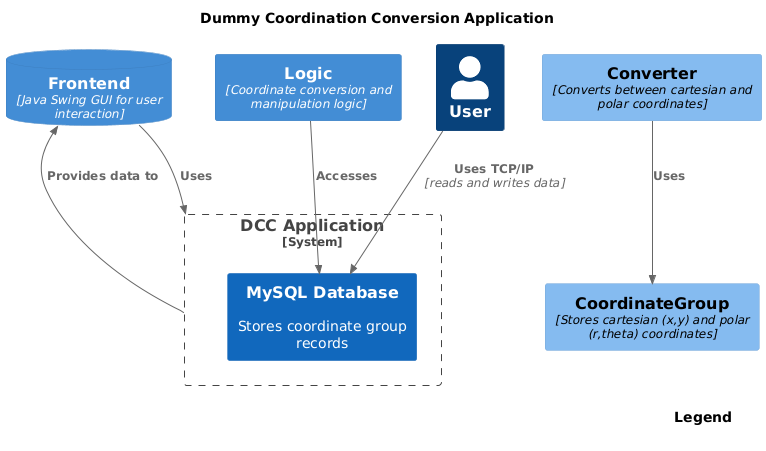

The diagram above was rendered by PlantUML. Its source (embedded in the PNG):
@startuml
!include <C4/C4_Component>

title Dummy Coordination Conversion Application

SHOW_LEGEND()

Person(client, "User")

System_Boundary(c1, "DCC Application") {
    System(database, "MySQL Database", "Stores coordinate group records")
}

Rel(client, database, "Uses TCP/IP", "reads and writes data")

ContainerDb(frontend, "Frontend", "Java Swing GUI for user interaction")
Container(logic, "Logic", "Coordinate conversion and manipulation logic") 

Rel(frontend, c1, "Uses", "")
Rel(c1, frontend, "Provides data to", "")

Rel(logic, database, "Accesses", "")

Component(logic_coordGroup, "CoordinateGroup", "Stores cartesian (x,y) and polar (r,theta) coordinates")
Component(logic_converter, "Converter", "Converts between cartesian and polar coordinates")

Rel(logic_converter, logic_coordGroup, "Uses", "")


}
@enduml